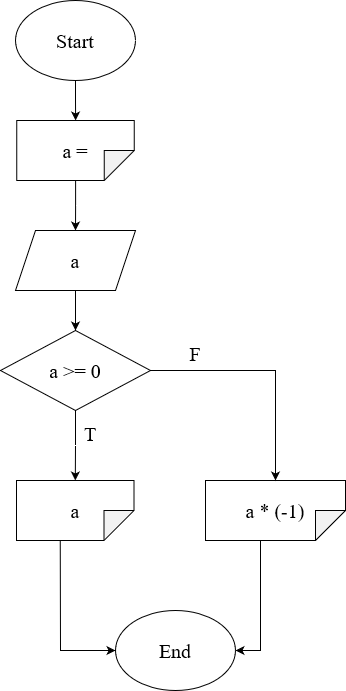

The diagram above was exported from draw.io. Its source (the exported page's mxGraphModel, read from the mxfile embedded in the PNG):
<mxGraphModel dx="922" dy="1605" grid="1" gridSize="10" guides="1" tooltips="1" connect="1" arrows="1" fold="1" page="1" pageScale="1" pageWidth="850" pageHeight="1100" math="0" shadow="0">
  <root>
    <mxCell id="0" />
    <mxCell id="1" parent="0" />
    <mxCell id="oRY_ZLWnfCSzZX54rTHP-2" value="" style="edgeStyle=orthogonalEdgeStyle;rounded=0;orthogonalLoop=1;jettySize=auto;html=1;" edge="1" parent="1" source="GRC2mYCb0j7ZWQUgT8ti-1" target="oRY_ZLWnfCSzZX54rTHP-1">
      <mxGeometry relative="1" as="geometry" />
    </mxCell>
    <mxCell id="GRC2mYCb0j7ZWQUgT8ti-1" value="Start" style="ellipse;whiteSpace=wrap;html=1;fontSize=20;fontFamily=Times New Roman;" vertex="1" parent="1">
      <mxGeometry x="350" y="-170" width="120" height="80" as="geometry" />
    </mxCell>
    <mxCell id="p5TGO80bR59IiuZ1dzjl-2" value="" style="edgeStyle=orthogonalEdgeStyle;rounded=0;orthogonalLoop=1;jettySize=auto;html=1;" edge="1" parent="1" source="oRY_ZLWnfCSzZX54rTHP-1" target="p5TGO80bR59IiuZ1dzjl-1">
      <mxGeometry relative="1" as="geometry" />
    </mxCell>
    <mxCell id="oRY_ZLWnfCSzZX54rTHP-1" value="a = " style="shape=note;whiteSpace=wrap;html=1;backgroundOutline=1;darkOpacity=0.05;direction=south;fontSize=20;fontFamily=Times New Roman;" vertex="1" parent="1">
      <mxGeometry x="351.25" y="-50" width="117.5" height="60" as="geometry" />
    </mxCell>
    <mxCell id="StSUHaGkTgRE4uP2UTyU-2" value="" style="edgeStyle=orthogonalEdgeStyle;rounded=0;orthogonalLoop=1;jettySize=auto;html=1;" edge="1" parent="1" source="p5TGO80bR59IiuZ1dzjl-1" target="StSUHaGkTgRE4uP2UTyU-1">
      <mxGeometry relative="1" as="geometry" />
    </mxCell>
    <mxCell id="p5TGO80bR59IiuZ1dzjl-1" value="a" style="shape=parallelogram;perimeter=parallelogramPerimeter;whiteSpace=wrap;html=1;fixedSize=1;fontSize=20;fontFamily=Times New Roman;" vertex="1" parent="1">
      <mxGeometry x="350" y="60" width="120" height="60" as="geometry" />
    </mxCell>
    <mxCell id="StSUHaGkTgRE4uP2UTyU-4" value="" style="edgeStyle=orthogonalEdgeStyle;rounded=0;orthogonalLoop=1;jettySize=auto;html=1;" edge="1" parent="1" source="StSUHaGkTgRE4uP2UTyU-1" target="StSUHaGkTgRE4uP2UTyU-3">
      <mxGeometry relative="1" as="geometry" />
    </mxCell>
    <mxCell id="StSUHaGkTgRE4uP2UTyU-1" value="a &amp;gt;= 0" style="rhombus;whiteSpace=wrap;html=1;fontSize=20;fontFamily=Times New Roman;" vertex="1" parent="1">
      <mxGeometry x="335" y="160" width="150" height="80" as="geometry" />
    </mxCell>
    <mxCell id="StSUHaGkTgRE4uP2UTyU-3" value="a " style="shape=note;whiteSpace=wrap;html=1;backgroundOutline=1;darkOpacity=0.05;direction=south;fontSize=20;fontFamily=Times New Roman;" vertex="1" parent="1">
      <mxGeometry x="351" y="310" width="117.5" height="60" as="geometry" />
    </mxCell>
    <mxCell id="Vjd2B6DYbCETFg14NQgN-1" value="T" style="text;html=1;strokeColor=none;fillColor=none;align=center;verticalAlign=middle;whiteSpace=wrap;rounded=0;fontSize=20;fontFamily=Times New Roman;" vertex="1" parent="1">
      <mxGeometry x="415" y="250" width="20" height="25" as="geometry" />
    </mxCell>
    <mxCell id="Vjd2B6DYbCETFg14NQgN-4" value="a * (-1)" style="shape=note;whiteSpace=wrap;html=1;backgroundOutline=1;darkOpacity=0.05;direction=south;fontSize=20;fontFamily=Times New Roman;" vertex="1" parent="1">
      <mxGeometry x="540" y="310" width="140" height="60" as="geometry" />
    </mxCell>
    <mxCell id="Vjd2B6DYbCETFg14NQgN-5" value="" style="endArrow=classic;html=1;rounded=0;entryX=0;entryY=0.5;entryDx=0;entryDy=0;entryPerimeter=0;exitX=1;exitY=0.5;exitDx=0;exitDy=0;" edge="1" parent="1" source="StSUHaGkTgRE4uP2UTyU-1" target="Vjd2B6DYbCETFg14NQgN-4">
      <mxGeometry width="50" height="50" relative="1" as="geometry">
        <mxPoint x="400" y="220" as="sourcePoint" />
        <mxPoint x="450" y="170" as="targetPoint" />
        <Array as="points">
          <mxPoint x="610" y="200" />
        </Array>
      </mxGeometry>
    </mxCell>
    <mxCell id="Vjd2B6DYbCETFg14NQgN-6" value="F" style="text;html=1;strokeColor=none;fillColor=none;align=center;verticalAlign=middle;whiteSpace=wrap;rounded=0;fontSize=20;fontFamily=Times New Roman;" vertex="1" parent="1">
      <mxGeometry x="520" y="170" width="20" height="25" as="geometry" />
    </mxCell>
    <mxCell id="OTZ95NXAdVI22ZfdoQik-1" value="End" style="ellipse;whiteSpace=wrap;html=1;fontSize=20;fontFamily=Times New Roman;" vertex="1" parent="1">
      <mxGeometry x="450" y="440" width="120" height="80" as="geometry" />
    </mxCell>
    <mxCell id="OTZ95NXAdVI22ZfdoQik-2" value="" style="endArrow=classic;html=1;rounded=0;exitX=0;exitY=0;exitDx=60;exitDy=73.75;exitPerimeter=0;entryX=0;entryY=0.5;entryDx=0;entryDy=0;" edge="1" parent="1" source="StSUHaGkTgRE4uP2UTyU-3" target="OTZ95NXAdVI22ZfdoQik-1">
      <mxGeometry width="50" height="50" relative="1" as="geometry">
        <mxPoint x="440" y="580" as="sourcePoint" />
        <mxPoint x="490" y="530" as="targetPoint" />
        <Array as="points">
          <mxPoint x="395" y="480" />
        </Array>
      </mxGeometry>
    </mxCell>
    <mxCell id="OTZ95NXAdVI22ZfdoQik-3" value="" style="endArrow=classic;html=1;rounded=0;exitX=0;exitY=0;exitDx=60;exitDy=85;exitPerimeter=0;entryX=1;entryY=0.5;entryDx=0;entryDy=0;" edge="1" parent="1" source="Vjd2B6DYbCETFg14NQgN-4" target="OTZ95NXAdVI22ZfdoQik-1">
      <mxGeometry width="50" height="50" relative="1" as="geometry">
        <mxPoint x="440" y="580" as="sourcePoint" />
        <mxPoint x="490" y="530" as="targetPoint" />
        <Array as="points">
          <mxPoint x="595" y="480" />
        </Array>
      </mxGeometry>
    </mxCell>
  </root>
</mxGraphModel>